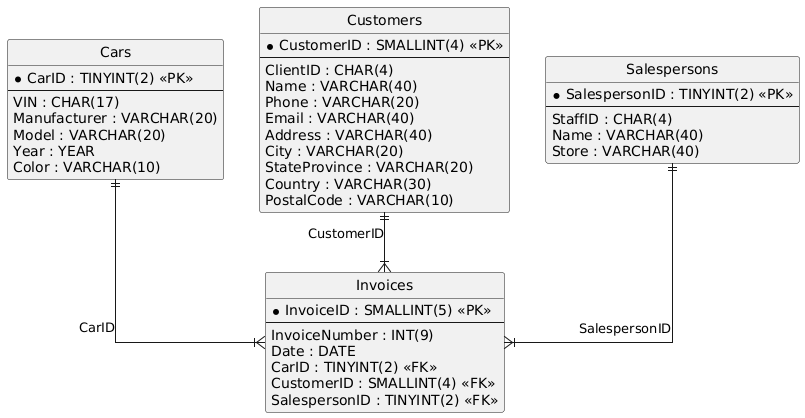

The diagram above was rendered by PlantUML. Its source (embedded in the PNG):
@startuml
hide circle
skinparam linetype ortho

entity "Cars" as Cars {
  * CarID : TINYINT(2) <<PK>>
  --
  VIN : CHAR(17)
  Manufacturer : VARCHAR(20)
  Model : VARCHAR(20)
  Year : YEAR
  Color : VARCHAR(10)
}

entity "Customers" as Customers {
  * CustomerID : SMALLINT(4) <<PK>>
  --
  ClientID : CHAR(4)
  Name : VARCHAR(40)
  Phone : VARCHAR(20)
  Email : VARCHAR(40)
  Address : VARCHAR(40)
  City : VARCHAR(20)
  StateProvince : VARCHAR(20)
  Country : VARCHAR(30)
  PostalCode : VARCHAR(10)
}

entity "Salespersons" as Salespersons {
  * SalespersonID : TINYINT(2) <<PK>>
  --
  StaffID : CHAR(4)
  Name : VARCHAR(40)
  Store : VARCHAR(40)
}

entity "Invoices" as Invoices {
  * InvoiceID : SMALLINT(5) <<PK>>
  --
  InvoiceNumber : INT(9)
  Date : DATE
  CarID : TINYINT(2) <<FK>>
  CustomerID : SMALLINT(4) <<FK>>
  SalespersonID : TINYINT(2) <<FK>>
}

Cars ||--|{ Invoices : "CarID"
Salespersons ||--|{ Invoices : "SalespersonID"
Customers ||--|{ Invoices : "CustomerID"
@enduml